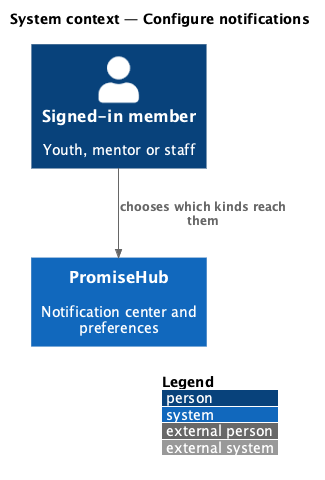

The diagram above was rendered by PlantUML. Its source (embedded in the PNG):
@startuml
!include <C4/C4_Context>
LAYOUT_WITH_LEGEND()
title System context — Configure notifications
Person(m, "Signed-in member", "Youth, mentor or staff")
System(ph, "PromiseHub", "Notification center and preferences")
Rel(m, ph, "chooses which kinds reach them")
@enduml